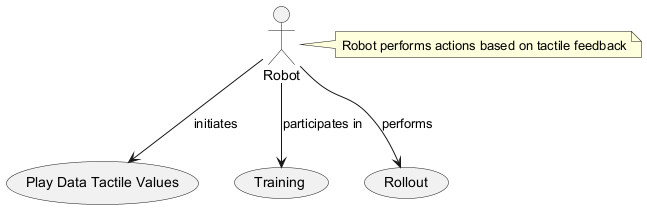

The diagram above was rendered by PlantUML. Its source (embedded in the PNG):
@startuml
actor Robot
usecase "Play Data Tactile Values" as PlayData
usecase "Training" as Training
usecase "Rollout" as Rollout
Robot --> PlayData : initiates
Robot --> Training : participates in
Robot --> Rollout : performs
note right of Robot: Robot performs actions based on tactile feedback
@enduml